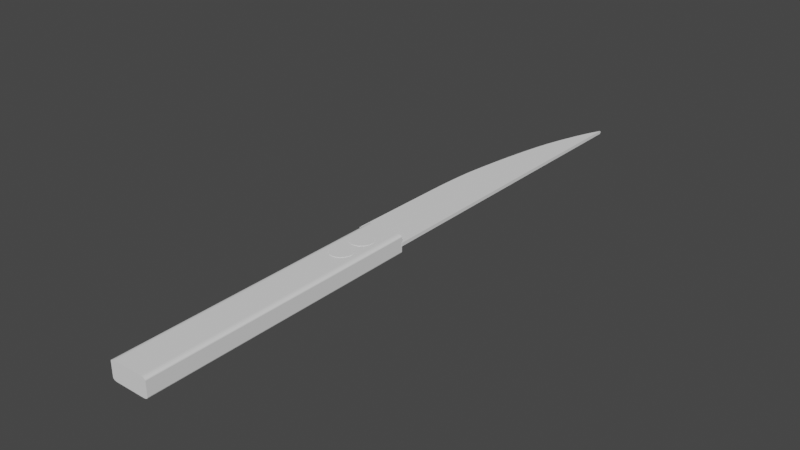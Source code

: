 # Source: Cuchillo.blend  (saved by Blender 3.1.7; exported with 4.5.12 LTS)
import bpy
from mathutils import Matrix  # noqa: F401  (used for matrix-valued properties, if any)

bpy.ops.wm.read_factory_settings(use_empty=True)
scene = bpy.context.scene
scene.name = 'Scene'

# ---- collections
col_collection = bpy.data.collections.new('Collection'); scene.collection.children.link(col_collection)

# ---- world
world_world = bpy.data.worlds.new('World'); scene.world = world_world
world_world.use_nodes = True; world_world.node_tree.nodes.clear()
_N = world_world.node_tree.nodes; _L = world_world.node_tree.links
n0 = _N.new('ShaderNodeOutputWorld'); n0.name = 'World Output'; n0.location = (300, 300)
n1 = _N.new('ShaderNodeBackground'); n1.name = 'Background'; n1.location = (10, 300)
n1.inputs[0].default_value = (0.05088, 0.05088, 0.05088, 1.0)
_L.new(n1.outputs[0], n0.inputs[0])
n0.is_active_output = True
world_world.color = (0.05088, 0.05088, 0.05088)
world_world.use_sun_shadow = False
world_world.sun_shadow_jitter_overblur = 0.0

# ---- meshes
me_cube_001 = bpy.data.meshes.new('Cube.001')
me_cube_001.from_pydata([(-1.471, -1.0, -1.0), (-1.471, -1.0, 1.0), (1.0, -1.0, -1.0), (1.0, -1.0, 1.0), (1.0, 1.0, -1.0), (1.0, 1.0, 1.0), (0.0, -1.0, -1.0), (0.0, -1.0, 1.0), (-1.586, -0.9916, 0.0), (1.0, 1.009, 0.0), (1.0, -1.0, 0.0), (0.0, -1.0, 0.0), (1.0, 0.0, -1.0), (1.0, 0.0, 1.0), (0.0, 0.0, 1.0), (0.0, 0.0, -1.0), (1.0, 0.0, 0.0), (-1.155, 0.02417, -1.0), (-0.2253, 0.6035, -1.0), (-1.002, 0.1491, -1.0), (-0.8136, 0.2822, -1.0), (-0.6079, 0.4104, -1.0), (-0.4051, 0.5211, -1.0), (-0.2253, 0.6035, 1.0), (-1.155, 0.02417, 1.0), (-0.4051, 0.5211, 1.0), (-0.6079, 0.4104, 1.0), (-0.8136, 0.2822, 1.0), (-1.002, 0.1491, 1.0), (-1.252, 0.0326, 0.0), (-0.3219, 0.6119, 0.0), (-1.099, 0.1576, 0.0), (-0.9102, 0.2906, 0.0), (-0.7045, 0.4188, 0.0), (-0.5018, 0.5295, 0.0), (-0.07468, 0.6641, -1.0), (0.7613, 0.9386, -1.0), (0.17, 0.4214, -1.0), (0.07258, 0.7203, -1.0), (0.2472, 0.7818, -1.0), (0.4322, 0.8425, -1.0), (0.6093, 0.8965, -1.0), (0.7613, 0.9386, 1.0), (-0.07468, 0.6641, 1.0), (0.17, 0.4214, 1.0), (0.6093, 0.8965, 1.0), (0.4322, 0.8425, 1.0), (0.2472, 0.7818, 1.0), (0.07258, 0.7203, 1.0), (-0.1713, 0.6725, 0.0), (0.6678, 0.934, 0.0), (-0.0239, 0.7281, 0.0), (0.1512, 0.7878, 0.0), (0.3368, 0.8456, 0.0), (0.5149, 0.896, 0.0), (-1.391, -0.3699, -1.0), (-1.209, -0.02439, -1.0), (-1.158, -0.1389, -1.0), (-1.375, -0.2993, -1.0), (-1.346, -0.2221, -1.0), (-1.306, -0.1456, -1.0), (-1.259, -0.07751, -1.0), (-1.209, -0.02439, 1.0), (-1.391, -0.3699, 1.0), (-1.158, -0.1389, 1.0), (-1.259, -0.07751, 1.0), (-1.306, -0.1456, 1.0), (-1.346, -0.2221, 1.0), (-1.375, -0.2993, 1.0), (-1.492, -0.3608, 0.0), (-1.306, -0.01596, 0.0), (-1.475, -0.2905, 0.0), (-1.444, -0.2134, 0.0), (-1.403, -0.1371, 0.0), (-1.355, -0.06905, 0.0)], [], [(30, 23, 43, 49), (16, 13, 3, 10), (11, 7, 1, 8), (15, 12, 2, 6), (44, 43, 23, 25, 26, 27, 28, 24, 62, 64, 14), (13, 14, 7, 3), (17, 19, 20, 21, 22, 18, 35, 37, 15, 57, 56), (10, 3, 7, 11), (14, 64, 63, 1, 7), (18, 30, 49, 35), (2, 10, 11, 6), (6, 11, 8, 0), (12, 16, 10, 2), (8, 1, 63, 69), (5, 42, 44, 14, 13), (56, 70, 29, 17), (4, 9, 16, 12), (50, 42, 5, 9), (36, 50, 9, 4), (9, 5, 13, 16), (70, 62, 24, 29), (30, 18, 22, 34), (34, 22, 21, 33), (33, 21, 20, 32), (32, 20, 19, 31), (31, 19, 17, 29), (23, 30, 34, 25), (25, 34, 33, 26), (26, 33, 32, 27), (27, 32, 31, 28), (28, 31, 29, 24), (55, 57, 15, 6, 0), (35, 38, 37), (38, 39, 37), (39, 40, 37), (40, 41, 37), (41, 36, 37), (42, 45, 44), (45, 46, 44), (46, 47, 44), (47, 48, 44), (48, 43, 44), (50, 36, 41, 54), (54, 41, 40, 53), (53, 40, 39, 52), (52, 39, 38, 51), (51, 38, 35, 49), (42, 50, 54, 45), (45, 54, 53, 46), (46, 53, 52, 47), (47, 52, 51, 48), (48, 51, 49, 43), (37, 36, 4, 12, 15), (55, 58, 57), (58, 59, 57), (59, 60, 57), (60, 61, 57), (61, 56, 57), (62, 65, 64), (65, 66, 64), (66, 67, 64), (67, 68, 64), (68, 63, 64), (70, 56, 61, 74), (74, 61, 60, 73), (73, 60, 59, 72), (72, 59, 58, 71), (71, 58, 55, 69), (62, 70, 74, 65), (65, 74, 73, 66), (66, 73, 72, 67), (67, 72, 71, 68), (68, 71, 69, 63), (0, 8, 69, 55)])
_uv = me_cube_001.uv_layers.new(name='UVMap')
_uv.uv.foreach_set('vector', [0.5, 0.31, 0.625, 0.31, 0.625, 0.3275, 0.5, 0.3275, 0.5, 0.625, 0.625, 0.625, 0.625, 0.75, 0.5, 0.75, 0.5, 0.875, 0.625, 0.875, 0.625, 1.0, 0.5, 1.0, 0.25, 0.625, 0.375, 0.625, 0.375, 0.75, 0.25, 0.75, 0.75, 0.5614, 0.7975, 0.5, 0.815, 0.5, 0.8351, 0.5021, 0.8557, 0.5091, 0.8687, 0.5277, 0.8734, 0.5556, 0.875, 0.583, 0.875, 0.5939, 0.8561, 0.625, 0.75, 0.625, 0.625, 0.625, 0.75, 0.625, 0.75, 0.75, 0.625, 0.75, 0.125, 0.583, 0.1266, 0.5556, 0.1313, 0.5277, 0.1443, 0.5091, 0.1649, 0.5021, 0.185, 0.5, 0.2025, 0.5, 0.25, 0.5614, 0.25, 0.625, 0.1439, 0.625, 0.125, 0.5939, 0.5, 0.75, 0.625, 0.75, 0.625, 0.875, 0.5, 0.875, 0.75, 0.625, 0.8561, 0.625, 0.875, 0.6558, 0.875, 0.75, 0.75, 0.75, 0.375, 0.31, 0.5, 0.31, 0.5, 0.3275, 0.375, 0.3275, 0.375, 0.75, 0.5, 0.75, 0.5, 0.875, 0.375, 0.875, 0.375, 0.875, 0.5, 0.875, 0.5, 1.0, 0.375, 1.0, 0.375, 0.625, 0.5, 0.625, 0.5, 0.75, 0.375, 0.75, 0.5, 0.0, 0.625, 0.0, 0.625, 0.09418, 0.5, 0.09427, 0.625, 0.5, 0.6698, 0.5, 0.75, 0.5614, 0.75, 0.625, 0.625, 0.625, 0.375, 0.1561, 0.5, 0.1561, 0.5, 0.167, 0.375, 0.167, 0.375, 0.5, 0.5, 0.5, 0.5, 0.625, 0.375, 0.625, 0.5, 0.4455, 0.625, 0.4552, 0.625, 0.5, 0.5, 0.5, 0.375, 0.4552, 0.5, 0.4455, 0.5, 0.5, 0.375, 0.5, 0.5, 0.5, 0.625, 0.5, 0.625, 0.625, 0.5, 0.625, 0.5, 0.1561, 0.625, 0.1561, 0.625, 0.167, 0.5, 0.167, 0.5, 0.31, 0.375, 0.31, 0.3749, 0.2887, 0.5, 0.2887, 0.5, 0.2887, 0.3749, 0.2887, 0.3748, 0.264, 0.5, 0.264, 0.5, 0.264, 0.3748, 0.264, 0.3747, 0.2307, 0.5, 0.2307, 0.5, 0.2307, 0.3747, 0.2307, 0.3749, 0.1964, 0.5, 0.1964, 0.5, 0.1964, 0.3749, 0.1964, 0.375, 0.167, 0.5, 0.167, 0.625, 0.31, 0.5, 0.31, 0.5, 0.2887, 0.6251, 0.2887, 0.6251, 0.2887, 0.5, 0.2887, 0.5, 0.264, 0.6252, 0.264, 0.6252, 0.264, 0.5, 0.264, 0.5, 0.2307, 0.6253, 0.2307, 0.6253, 0.2307, 0.5, 0.2307, 0.5, 0.1964, 0.6251, 0.1964, 0.6251, 0.1964, 0.5, 0.1964, 0.5, 0.167, 0.625, 0.167, 0.125, 0.6558, 0.1439, 0.625, 0.25, 0.625, 0.25, 0.75, 0.125, 0.75, 0.2025, 0.5, 0.2198, 0.5006, 0.25, 0.5614, 0.2198, 0.5006, 0.2394, 0.5, 0.25, 0.5614, 0.2394, 0.5, 0.25, 0.5, 0.25, 0.5614, 0.25, 0.5, 0.25, 0.5, 0.25, 0.5614, 0.25, 0.5, 0.25, 0.5, 0.25, 0.5614, 0.625, 0.4552, 0.625, 0.4265, 0.6235, 0.375, 0.625, 0.4265, 0.625, 0.3929, 0.6235, 0.375, 0.625, 0.3929, 0.624, 0.375, 0.6235, 0.375, 0.624, 0.375, 0.622, 0.375, 0.6235, 0.375, 0.622, 0.375, 0.6203, 0.375, 0.6235, 0.375, 0.5, 0.4455, 0.375, 0.4552, 0.375, 0.4265, 0.5, 0.4203, 0.5, 0.4203, 0.375, 0.4265, 0.375, 0.3929, 0.5, 0.3908, 0.5, 0.3908, 0.375, 0.3929, 0.3749, 0.3644, 0.5, 0.3644, 0.5, 0.3644, 0.3749, 0.3644, 0.375, 0.3445, 0.5, 0.3445, 0.5, 0.3445, 0.375, 0.3445, 0.375, 0.3275, 0.5, 0.3275, 0.625, 0.4552, 0.5, 0.4455, 0.5, 0.4203, 0.625, 0.4265, 0.625, 0.4265, 0.5, 0.4203, 0.5, 0.3908, 0.625, 0.3929, 0.625, 0.3929, 0.5, 0.3908, 0.5, 0.3644, 0.6251, 0.3644, 0.6251, 0.3644, 0.5, 0.3644, 0.5, 0.3445, 0.625, 0.3445, 0.625, 0.3445, 0.5, 0.3445, 0.5, 0.3275, 0.625, 0.3275, 0.25, 0.5614, 0.3302, 0.5, 0.375, 0.5, 0.375, 0.625, 0.25, 0.625, 0.125, 0.6558, 0.1256, 0.6453, 0.1439, 0.625, 0.1256, 0.6453, 0.125, 0.6332, 0.1439, 0.625, 0.125, 0.6332, 0.1305, 0.625, 0.1439, 0.625, 0.1305, 0.625, 0.1355, 0.625, 0.1439, 0.625, 0.1355, 0.625, 0.1405, 0.625, 0.1439, 0.625, 0.8616, 0.6082, 0.8658, 0.6147, 0.8561, 0.625, 0.8658, 0.6147, 0.8695, 0.625, 0.8561, 0.625, 0.8695, 0.625, 0.875, 0.6332, 0.8561, 0.625, 0.875, 0.6332, 0.875, 0.6452, 0.8561, 0.625, 0.875, 0.6452, 0.875, 0.6558, 0.8561, 0.625, 0.5, 0.1561, 0.375, 0.1561, 0.3749, 0.1453, 0.5, 0.1453, 0.5, 0.1453, 0.3749, 0.1453, 0.3748, 0.1333, 0.5, 0.1332, 0.5, 0.1332, 0.3748, 0.1333, 0.3747, 0.1168, 0.5, 0.1168, 0.5, 0.1168, 0.3747, 0.1168, 0.3749, 0.1049, 0.5, 0.1049, 0.5, 0.1049, 0.3749, 0.1049, 0.375, 0.09418, 0.5, 0.09427, 0.625, 0.1561, 0.5, 0.1561, 0.5, 0.1453, 0.6251, 0.1453, 0.6251, 0.1453, 0.5, 0.1453, 0.5, 0.1332, 0.6252, 0.1333, 0.6252, 0.1333, 0.5, 0.1332, 0.5, 0.1168, 0.6253, 0.1168, 0.6253, 0.1168, 0.5, 0.1168, 0.5, 0.1049, 0.6251, 0.1049, 0.6251, 0.1049, 0.5, 0.1049, 0.5, 0.09427, 0.625, 0.09418, 0.375, 0.0, 0.5, 0.0, 0.5, 0.09427, 0.375, 0.09418])
me_cube_001.use_remesh_fix_poles = True
me_cube_001.use_remesh_preserve_attributes = False
me_cube_001.update()
me_cube_002 = bpy.data.meshes.new('Cube.002')
me_cube_002.from_pydata([(-0.02378, 0.5209, -1.045), (-0.02378, 0.7092, -1.045), (-1.0, -1.0, -0.7554), (-0.02378, 0.7092, 1.045), (-0.7554, -1.0, -1.0), (-0.13, 0.7107, -1.045), (-0.02378, 0.5209, 1.045), (-0.13, 0.7107, 1.045), (-0.988, -1.0, -0.831), (-0.2321, 0.715, -1.045), (-0.2321, 0.715, 1.045), (-0.13, 0.5224, -1.045), (-0.9533, -1.0, -0.8992), (-0.3262, 0.722, -1.045), (-0.3262, 0.722, 1.045), (-0.13, 0.5224, 1.045), (-0.2321, 0.5267, -1.045), (-0.4087, 0.7314, -1.045), (-0.8992, -1.0, -0.9533), (-0.4087, 0.7314, 1.045), (-0.831, -1.0, -0.988), (-0.4763, 0.7428, -1.045), (-0.2321, 0.5267, 1.045), (-0.4763, 0.7428, 1.045), (-0.3262, 0.5337, -1.045), (-0.5266, 0.7559, -1.045), (-0.7554, -1.0, 1.0), (-0.5266, 0.7559, 1.045), (-0.3262, 0.5337, 1.045), (-0.5576, 0.7701, -1.045), (-1.0, -1.0, 0.7554), (-0.5576, 0.7701, 1.045), (-0.831, -1.0, 0.988), (-0.5681, 0.7849, -1.045), (-0.5681, 0.7849, 1.045), (-0.4087, 0.5431, -1.045), (-0.4087, 0.5431, 1.045), (-0.5576, 0.7996, -1.045), (-0.5576, 0.7996, 1.045), (-0.8992, -1.0, 0.9533), (-0.5266, 0.8138, -1.045), (-0.4763, 0.5545, -1.045), (-0.5266, 0.8138, 1.045), (-0.9533, -1.0, 0.8992), (-0.4763, 0.8269, -1.045), (-0.4763, 0.5545, 1.045), (-0.4763, 0.8269, 1.045), (-0.988, -1.0, 0.831), (-0.7554, 1.0, -1.0), (-0.4087, 0.8384, -1.045), (-0.4087, 0.8384, 1.045), (-0.5266, 0.5676, -1.045), (-1.0, 1.0, -0.7554), (-0.3262, 0.8478, -1.045), (-0.3262, 0.8478, 1.045), (-0.5266, 0.5676, 1.045), (-0.2321, 0.8548, -1.045), (-0.831, 1.0, -0.988), (-0.2321, 0.8548, 1.045), (-0.5576, 0.5818, -1.045), (-0.13, 0.8591, -1.045), (-0.8992, 1.0, -0.9533), (-0.13, 0.8591, 1.045), (-0.5576, 0.5818, 1.045), (-0.9533, 1.0, -0.8992), (-0.02378, 0.8605, -1.045), (-0.5681, 0.5965, -1.045), (-0.02378, 0.8605, 1.045), (0.08241, 0.8591, -1.045), (-0.988, 1.0, -0.831), (0.08241, 0.8591, 1.045), (-0.5681, 0.5965, 1.045), (-0.5576, 0.6113, -1.045), (0.1845, 0.8548, -1.045), (0.1845, 0.8548, 1.045), (-1.0, 1.0, 0.7554), (-0.5576, 0.6113, 1.045), (0.2786, 0.8478, -1.045), (-0.7554, 1.0, 1.0), (0.2786, 0.8478, 1.045), (0.3611, 0.8384, -1.045), (-0.5266, 0.6255, -1.045), (0.3611, 0.8384, 1.045), (-0.988, 1.0, 0.831), (0.4288, 0.8269, -1.045), (-0.5266, 0.6255, 1.045), (-0.9533, 1.0, 0.8992), (0.4288, 0.8269, 1.045), (0.4791, 0.8138, -1.045), (-0.4763, 0.6386, -1.045), (-0.8992, 1.0, 0.9533), (0.4791, 0.8138, 1.045), (0.5101, 0.7996, -1.045), (-0.4763, 0.6386, 1.045), (-0.831, 1.0, 0.988), (0.5101, 0.7996, 1.045), (0.7554, -1.0, -1.0), (0.5205, 0.7849, -1.045), (0.5205, 0.7849, 1.045), (-0.4087, 0.65, -1.045), (1.0, -1.0, -0.7554), (0.5101, 0.7701, -1.045), (-0.4087, 0.65, 1.045), (0.5101, 0.7701, 1.045), (0.831, -1.0, -0.988), (0.4791, 0.7559, -1.045), (-0.3262, 0.6594, -1.045), (0.4791, 0.7559, 1.045), (0.4288, 0.7428, -1.045), (0.8992, -1.0, -0.9533), (-0.3262, 0.6594, 1.045), (0.4288, 0.7428, 1.045), (0.9533, -1.0, -0.8992), (0.3611, 0.7314, -1.045), (-0.2321, 0.6664, -1.045), (0.3611, 0.7314, 1.045), (0.988, -1.0, -0.831), (0.2786, 0.722, -1.045), (0.2786, 0.722, 1.045), (-0.2321, 0.6664, 1.045), (0.1845, 0.715, -1.045), (-0.13, 0.6707, -1.045), (1.0, -1.0, 0.7554), (0.1845, 0.715, 1.045), (0.08241, 0.7107, -1.045), (-0.13, 0.6707, 1.045), (0.7554, -1.0, 1.0), (0.08241, 0.7107, 1.045), (-0.02378, 0.6722, -1.045), (0.988, -1.0, 0.831), (-0.02378, 0.6722, 1.045), (0.9533, -1.0, 0.8992), (0.08241, 0.6707, -1.045), (0.8992, -1.0, 0.9533), (0.831, -1.0, 0.988), (0.08241, 0.6707, 1.045), (1.0, 1.0, -0.7554), (0.1845, 0.6664, -1.045), (0.7554, 1.0, -1.0), (0.1845, 0.6664, 1.045), (0.2786, 0.6594, -1.045), (0.988, 1.0, -0.831), (0.2786, 0.6594, 1.045), (0.9533, 1.0, -0.8992), (0.3611, 0.65, -1.045), (0.8992, 1.0, -0.9533), (0.3611, 0.65, 1.045), (0.831, 1.0, -0.988), (0.7554, 1.0, 1.0), (0.4288, 0.6386, -1.045), (1.0, 1.0, 0.7554), (0.4288, 0.6386, 1.045), (0.4791, 0.6255, -1.045), (0.831, 1.0, 0.988), (0.4791, 0.6255, 1.045), (0.8992, 1.0, 0.9533), (0.5101, 0.6113, -1.045), (0.9533, 1.0, 0.8992), (0.988, 1.0, 0.831), (0.5101, 0.6113, 1.045), (0.5205, 0.5965, -1.045), (0.5205, 0.5965, 1.045), (0.5101, 0.5818, -1.045), (0.5101, 0.5818, 1.045), (0.4791, 0.5676, -1.045), (0.4791, 0.5676, 1.045), (0.4288, 0.5545, -1.045), (0.4288, 0.5545, 1.045), (0.3611, 0.5431, -1.045), (0.3611, 0.5431, 1.045), (0.2786, 0.5337, -1.045), (0.2786, 0.5337, 1.045), (0.1845, 0.5267, -1.045), (0.1845, 0.5267, 1.045), (0.08241, 0.5224, -1.045), (0.08241, 0.5224, 1.045), (-0.5681, 0.5965, 1.0), (-0.5576, 0.5818, 1.0), (-0.5576, 0.6113, 1.0), (-0.5266, 0.5676, 1.0), (-0.5266, 0.6255, 1.0), (-0.4763, 0.6386, 1.0), (-0.4087, 0.65, 1.0), (-0.4087, 0.5431, 1.0), (-0.2321, 0.5267, 1.0), (-0.2321, 0.6664, 1.0), (-0.3262, 0.6594, 1.0), (-0.3262, 0.5337, 1.0), (-0.4763, 0.5545, 1.0), (-0.13, 0.5224, 1.0), (-0.13, 0.6707, 1.0), (-0.02378, 0.5209, 1.0), (-0.02378, 0.6722, 1.0), (0.08241, 0.5224, 1.0), (0.1845, 0.5267, 1.0), (0.08241, 0.6707, 1.0), (0.1845, 0.6664, 1.0), (0.2786, 0.6594, 1.0), (0.2786, 0.5337, 1.0), (0.3611, 0.65, 1.0), (0.4288, 0.6386, 1.0), (0.3611, 0.5431, 1.0), (0.4791, 0.5676, 1.0), (0.4288, 0.5545, 1.0), (0.5101, 0.5818, 1.0), (0.5205, 0.5965, 1.0), (0.5101, 0.6113, 1.0), (0.4791, 0.6255, 1.0), (-0.4763, 0.6386, -1.0), (-0.3262, 0.5337, -1.0), (-0.3262, 0.6594, -1.0), (-0.4087, 0.5431, -1.0), (-0.4087, 0.65, -1.0), (-0.13, 0.6707, -1.0), (-0.13, 0.5224, -1.0), (-0.2321, 0.5267, -1.0), (-0.02378, 0.5209, -1.0), (-0.02378, 0.6722, -1.0), (0.08241, 0.5224, -1.0), (0.08241, 0.6707, -1.0), (-0.2321, 0.6664, -1.0), (0.1845, 0.5267, -1.0), (0.1845, 0.6664, -1.0), (0.3611, 0.5431, -1.0), (0.3611, 0.65, -1.0), (0.2786, 0.5337, -1.0), (0.2786, 0.6594, -1.0), (0.4791, 0.5676, -1.0), (0.4791, 0.6255, -1.0), (0.4288, 0.5545, -1.0), (0.5101, 0.5818, -1.0), (0.5101, 0.6113, -1.0), (0.5205, 0.5965, -1.0), (0.4288, 0.6386, -1.0), (-0.5681, 0.5965, -1.0), (-0.5576, 0.5818, -1.0), (-0.5576, 0.6113, -1.0), (-0.5266, 0.5676, -1.0), (-0.5266, 0.6255, -1.0), (-0.4763, 0.5545, -1.0), (-0.2321, 0.8548, 1.0), (-0.13, 0.8591, 1.0), (-0.02378, 0.8605, 1.0), (0.08241, 0.8591, 1.0), (0.1845, 0.8548, 1.0), (0.2786, 0.722, 1.0), (0.2786, 0.8478, 1.0), (0.1845, 0.715, 1.0), (0.3611, 0.7314, 1.0), (0.3611, 0.8384, 1.0), (0.4791, 0.7559, 1.0), (0.4288, 0.8269, 1.0), (0.4288, 0.7428, 1.0), (0.5101, 0.7701, 1.0), (0.4791, 0.8138, 1.0), (0.5205, 0.7849, 1.0), (0.5101, 0.7996, 1.0), (-0.5681, 0.7849, 1.0), (-0.5576, 0.7701, 1.0), (-0.5576, 0.7996, 1.0), (-0.5266, 0.7559, 1.0), (-0.5266, 0.8138, 1.0), (-0.4763, 0.7428, 1.0), (-0.4087, 0.7314, 1.0), (-0.3262, 0.722, 1.0), (-0.4763, 0.8269, 1.0), (-0.2321, 0.715, 1.0), (-0.3262, 0.8478, 1.0), (0.08241, 0.7107, 1.0), (-0.4087, 0.8384, 1.0), (-0.13, 0.7107, 1.0), (-0.02378, 0.7092, 1.0), (-0.5681, 0.7849, -1.0), (-0.5576, 0.7701, -1.0), (-0.5576, 0.7996, -1.0), (-0.4763, 0.8269, -1.0), (-0.4763, 0.7428, -1.0), (-0.4087, 0.8384, -1.0), (-0.4087, 0.7314, -1.0), (-0.5266, 0.7559, -1.0), (-0.5266, 0.8138, -1.0), (-0.3262, 0.722, -1.0), (-0.3262, 0.8478, -1.0), (-0.2321, 0.715, -1.0), (-0.2321, 0.8548, -1.0), (0.1845, 0.8548, -1.0), (0.08241, 0.8591, -1.0), (-0.02378, 0.8605, -1.0), (-0.13, 0.8591, -1.0), (0.5205, 0.7849, -1.0), (0.5101, 0.7701, -1.0), (0.4288, 0.7428, -1.0), (0.5101, 0.7996, -1.0), (0.4791, 0.7559, -1.0), (0.3611, 0.7314, -1.0), (0.4791, 0.8138, -1.0), (0.1845, 0.715, -1.0), (0.4288, 0.8269, -1.0), (0.2786, 0.722, -1.0), (-0.13, 0.7107, -1.0), (0.2786, 0.8478, -1.0), (0.08241, 0.7107, -1.0), (-0.02378, 0.7092, -1.0), (0.3611, 0.8384, -1.0)], [], [(47, 30, 2, 8, 12, 18, 20, 4, 96, 104, 109, 112, 116, 100, 122, 129, 131, 133, 134, 126, 26, 32, 39, 43), (136, 150, 122, 100), (78, 26, 126, 148, 206, 205, 204, 202, 203, 201, 198, 194, 193, 191, 189, 184, 187, 183, 188, 179, 177, 176, 178), (270, 190, 192, 271), (271, 192, 195, 196, 197, 199, 200, 207, 206, 148, 78, 178, 180, 181, 182, 186, 185, 190, 270, 266, 264, 263, 262, 260, 258, 257, 259, 261, 265, 269, 267, 240, 241, 242, 243, 244, 246, 249, 251, 254, 256, 255, 253, 250, 252, 248, 245, 247, 268), (2, 30, 75, 52), (158, 150, 136, 141, 143, 145, 147, 138, 48, 57, 61, 64, 69, 52, 75, 83, 86, 90, 94, 78, 148, 153, 155, 157), (48, 4, 20, 57), (57, 20, 18, 61), (61, 18, 12, 64), (64, 12, 8, 69), (69, 8, 2, 52), (26, 78, 94, 32), (32, 94, 90, 39), (39, 90, 86, 43), (43, 86, 83, 47), (47, 83, 75, 30), (96, 138, 147, 104), (104, 147, 145, 109), (109, 145, 143, 112), (112, 143, 141, 116), (116, 141, 136, 100), (148, 126, 134, 153), (153, 134, 133, 155), (155, 133, 131, 157), (157, 131, 129, 158), (158, 129, 122, 150), (231, 138, 96, 4, 48, 236, 234, 235, 237, 239, 211, 209, 215, 214, 216, 218, 221, 225, 223, 229, 227, 230, 232), (301, 219, 217, 302), (302, 217, 213, 220, 210, 212, 208, 238, 236, 48, 138, 231, 228, 233, 224, 226, 222, 219, 301, 296, 298, 294, 291, 293, 290, 289, 292, 295, 297, 303, 300, 285, 286, 287, 288, 284, 282, 277, 275, 280, 274, 272, 273, 279, 276, 278, 281, 283, 299), (191, 6, 15, 189), (214, 11, 0, 216), (189, 15, 22, 184), (215, 16, 11, 214), (184, 22, 28, 187), (209, 24, 16, 215), (187, 28, 36, 183), (211, 35, 24, 209), (183, 36, 45, 188), (239, 41, 35, 211), (188, 45, 55, 179), (237, 51, 41, 239), (179, 55, 63, 177), (235, 59, 51, 237), (177, 63, 71, 176), (66, 59, 235, 234), (176, 71, 76, 178), (72, 66, 234, 236), (178, 76, 85, 180), (81, 72, 236, 238), (180, 85, 93, 181), (89, 81, 238, 208), (181, 93, 102, 182), (99, 89, 208, 212), (182, 102, 110, 186), (106, 99, 212, 210), (186, 110, 119, 185), (114, 106, 210, 220), (185, 119, 125, 190), (121, 114, 220, 213), (190, 125, 130, 192), (128, 121, 213, 217), (192, 130, 135, 195), (132, 128, 217, 219), (195, 135, 139, 196), (137, 132, 219, 222), (196, 139, 142, 197), (140, 137, 222, 226), (197, 142, 146, 199), (144, 140, 226, 224), (199, 146, 151, 200), (149, 144, 224, 233), (151, 154, 207, 200), (152, 149, 233, 228), (207, 154, 159, 206), (156, 152, 228, 231), (206, 159, 161, 205), (232, 160, 156, 231), (205, 161, 163, 204), (230, 162, 160, 232), (204, 163, 165, 202), (227, 164, 162, 230), (202, 165, 167, 203), (229, 166, 164, 227), (203, 167, 169, 201), (223, 168, 166, 229), (201, 169, 171, 198), (225, 170, 168, 223), (198, 171, 173, 194), (221, 172, 170, 225), (163, 161, 159, 154, 151, 146, 142, 139, 135, 130, 125, 119, 110, 102, 93, 85, 76, 71, 63, 55, 45, 36, 28, 22, 15, 6, 175, 173, 171, 169, 167, 165), (194, 173, 175, 193), (218, 174, 172, 221), (193, 175, 6, 191), (216, 0, 174, 218), (172, 174, 0, 11, 16, 24, 35, 41, 51, 59, 66, 72, 81, 89, 99, 106, 114, 121, 128, 132, 137, 140, 144, 149, 152, 156, 160, 162, 164, 166, 168, 170), (271, 3, 7, 270), (299, 5, 1, 302), (270, 7, 10, 266), (283, 9, 5, 299), (266, 10, 14, 264), (281, 13, 9, 283), (264, 14, 19, 263), (278, 17, 13, 281), (263, 19, 23, 262), (276, 21, 17, 278), (262, 23, 27, 260), (279, 25, 21, 276), (260, 27, 31, 258), (273, 29, 25, 279), (258, 31, 34, 257), (33, 29, 273, 272), (257, 34, 38, 259), (37, 33, 272, 274), (38, 42, 261, 259), (40, 37, 274, 280), (42, 46, 265, 261), (44, 40, 280, 275), (46, 50, 269, 265), (49, 44, 275, 277), (50, 54, 267, 269), (53, 49, 277, 282), (54, 58, 240, 267), (56, 53, 282, 284), (240, 58, 62, 241), (60, 56, 284, 288), (241, 62, 67, 242), (65, 60, 288, 287), (242, 67, 70, 243), (68, 65, 287, 286), (243, 70, 74, 244), (73, 68, 286, 285), (244, 74, 79, 246), (300, 77, 73, 285), (246, 79, 82, 249), (80, 77, 300, 303), (249, 82, 87, 251), (84, 80, 303, 297), (251, 87, 91, 254), (88, 84, 297, 295), (254, 91, 95, 256), (92, 88, 295, 292), (256, 95, 98, 255), (289, 97, 92, 292), (255, 98, 103, 253), (290, 101, 97, 289), (253, 103, 107, 250), (293, 105, 101, 290), (250, 107, 111, 252), (291, 108, 105, 293), (252, 111, 115, 248), (294, 113, 108, 291), (248, 115, 118, 245), (298, 117, 113, 294), (245, 118, 123, 247), (296, 120, 117, 298), (34, 31, 27, 23, 19, 14, 10, 7, 3, 127, 123, 118, 115, 111, 107, 103, 98, 95, 91, 87, 82, 79, 74, 70, 67, 62, 58, 54, 50, 46, 42, 38), (247, 123, 127, 268), (301, 124, 120, 296), (268, 127, 3, 271), (302, 1, 124, 301), (124, 1, 5, 9, 13, 17, 21, 25, 29, 33, 37, 40, 44, 49, 53, 56, 60, 65, 68, 73, 77, 80, 84, 88, 92, 97, 101, 105, 108, 113, 117, 120)])
_uv = me_cube_002.uv_layers.new(name='UVMap')
_uv.uv.foreach_set('vector', [0.6039, 0.9985, 0.5944, 1.0, 0.4056, 1.0, 0.3961, 0.9985, 0.3876, 0.9942, 0.3808, 0.9874, 0.3765, 0.9789, 0.375, 0.9694, 0.375, 0.7806, 0.3765, 0.7711, 0.3808, 0.7626, 0.3876, 0.7558, 0.3961, 0.7515, 0.4056, 0.75, 0.5944, 0.75, 0.6039, 0.7515, 0.6124, 0.7558, 0.6192, 0.7626, 0.6235, 0.7711, 0.625, 0.7806, 0.625, 0.9694, 0.6235, 0.9789, 0.6192, 0.9874, 0.6124, 0.9942, 0.4056, 0.5, 0.5944, 0.5, 0.5944, 0.75, 0.4056, 0.75, 0.8444, 0.5, 0.8444, 0.75, 0.6556, 0.75, 0.6556, 0.5, 0.6862, 0.5486, 0.6849, 0.5504, 0.6862, 0.5523, 0.6901, 0.5541, 0.6964, 0.5557, 0.7049, 0.5571, 0.7152, 0.5583, 0.7269, 0.5592, 0.7397, 0.5597, 0.753, 0.5599, 0.7662, 0.5597, 0.779, 0.5592, 0.7908, 0.5583, 0.8011, 0.5571, 0.8095, 0.5557, 0.8158, 0.5541, 0.8197, 0.5523, 0.821, 0.5504, 0.8197, 0.5486, 0.7662, 0.5362, 0.7662, 0.5412, 0.753, 0.541, 0.753, 0.5363, 0.753, 0.5363, 0.753, 0.541, 0.7397, 0.5412, 0.7269, 0.5417, 0.7152, 0.5426, 0.7049, 0.5437, 0.6964, 0.5452, 0.6901, 0.5468, 0.6862, 0.5486, 0.6556, 0.5, 0.8444, 0.5, 0.8197, 0.5486, 0.8158, 0.5468, 0.8095, 0.5452, 0.8011, 0.5437, 0.7908, 0.5426, 0.779, 0.5417, 0.7662, 0.5412, 0.7662, 0.5362, 0.779, 0.5356, 0.7908, 0.5348, 0.8011, 0.5336, 0.8095, 0.5321, 0.8158, 0.5305, 0.8197, 0.5287, 0.821, 0.5269, 0.8197, 0.525, 0.8158, 0.5233, 0.8095, 0.5216, 0.8011, 0.5202, 0.7908, 0.519, 0.779, 0.5182, 0.7662, 0.5176, 0.753, 0.5174, 0.7397, 0.5176, 0.7269, 0.5182, 0.7152, 0.519, 0.7049, 0.5202, 0.6964, 0.5216, 0.6901, 0.5233, 0.6862, 0.525, 0.6849, 0.5269, 0.6862, 0.5287, 0.6901, 0.5305, 0.6964, 0.5321, 0.7049, 0.5336, 0.7152, 0.5348, 0.7269, 0.5356, 0.7397, 0.5362, 0.4056, 0.0, 0.5944, 0.0, 0.5944, 0.25, 0.4056, 0.25, 0.6039, 0.4985, 0.5944, 0.5, 0.4056, 0.5, 0.3961, 0.4985, 0.3876, 0.4942, 0.3808, 0.4874, 0.3765, 0.4789, 0.375, 0.4694, 0.375, 0.2806, 0.3765, 0.2711, 0.3808, 0.2626, 0.3876, 0.2558, 0.3961, 0.2515, 0.4056, 0.25, 0.5944, 0.25, 0.6039, 0.2515, 0.6124, 0.2558, 0.6192, 0.2626, 0.6235, 0.2711, 0.625, 0.2806, 0.625, 0.4694, 0.6235, 0.4789, 0.6192, 0.4874, 0.6124, 0.4942, 0.1556, 0.5, 0.1556, 0.75, 0.1461, 0.75, 0.1461, 0.5, 0.1461, 0.5, 0.1461, 0.75, 0.1376, 0.75, 0.1376, 0.5, 0.1376, 0.5, 0.1376, 0.75, 0.125, 0.75, 0.125, 0.5, 0.3876, 0.25, 0.3876, 0.0, 0.3961, 0.0, 0.3961, 0.25, 0.3961, 0.25, 0.3961, 0.0, 0.4056, 0.0, 0.4056, 0.25, 0.8444, 0.75, 0.8444, 0.5, 0.8539, 0.5, 0.8539, 0.75, 0.8539, 0.75, 0.8539, 0.5, 0.8624, 0.5, 0.8624, 0.75, 0.625, 0.0, 0.625, 0.25, 0.6124, 0.25, 0.6124, 0.0, 0.6124, 0.0, 0.6124, 0.25, 0.6039, 0.25, 0.6039, 0.0, 0.6039, 0.0, 0.6039, 0.25, 0.5944, 0.25, 0.5944, 0.0, 0.3444, 0.75, 0.3444, 0.5, 0.3539, 0.5, 0.3539, 0.75, 0.3539, 0.75, 0.3539, 0.5, 0.3624, 0.5, 0.3624, 0.75, 0.3624, 0.75, 0.3624, 0.5, 0.3876, 0.5, 0.3876, 0.75, 0.3876, 0.75, 0.3876, 0.5, 0.3961, 0.5, 0.3961, 0.75, 0.3961, 0.75, 0.3961, 0.5, 0.4056, 0.5, 0.4056, 0.75, 0.6556, 0.5, 0.6556, 0.75, 0.6461, 0.75, 0.6461, 0.5, 0.6461, 0.5, 0.6461, 0.75, 0.6376, 0.75, 0.6376, 0.5, 0.6376, 0.5, 0.6376, 0.75, 0.6124, 0.75, 0.6124, 0.5, 0.6124, 0.5, 0.6124, 0.75, 0.6039, 0.75, 0.6039, 0.5, 0.6039, 0.5, 0.6039, 0.75, 0.5944, 0.75, 0.5944, 0.5, 0.3138, 0.5486, 0.3444, 0.5, 0.3444, 0.75, 0.1556, 0.75, 0.1556, 0.5, 0.1803, 0.5486, 0.179, 0.5504, 0.1803, 0.5523, 0.1842, 0.5541, 0.1905, 0.5557, 0.1989, 0.5571, 0.2092, 0.5583, 0.221, 0.5592, 0.2338, 0.5597, 0.247, 0.5599, 0.2603, 0.5597, 0.2731, 0.5592, 0.2848, 0.5583, 0.2951, 0.5571, 0.3036, 0.5557, 0.3099, 0.5541, 0.3138, 0.5523, 0.3151, 0.5504, 0.2603, 0.5362, 0.2603, 0.5412, 0.247, 0.541, 0.247, 0.5363, 0.247, 0.5363, 0.247, 0.541, 0.2338, 0.5412, 0.221, 0.5417, 0.2092, 0.5426, 0.1989, 0.5437, 0.1905, 0.5452, 0.1842, 0.5468, 0.1803, 0.5486, 0.1556, 0.5, 0.3444, 0.5, 0.3138, 0.5486, 0.3099, 0.5468, 0.3036, 0.5452, 0.2951, 0.5437, 0.2848, 0.5426, 0.2731, 0.5417, 0.2603, 0.5412, 0.2603, 0.5362, 0.2731, 0.5356, 0.2848, 0.5348, 0.2951, 0.5336, 0.3036, 0.5321, 0.3099, 0.5305, 0.3138, 0.5287, 0.3151, 0.5269, 0.3138, 0.525, 0.3099, 0.5233, 0.3036, 0.5216, 0.2951, 0.5202, 0.2848, 0.519, 0.2731, 0.5182, 0.2603, 0.5176, 0.247, 0.5174, 0.2338, 0.5176, 0.221, 0.5182, 0.2092, 0.519, 0.1989, 0.5202, 0.1905, 0.5216, 0.1842, 0.5233, 0.1803, 0.525, 0.179, 0.5269, 0.1803, 0.5287, 0.1842, 0.5305, 0.1905, 0.5321, 0.1989, 0.5336, 0.2092, 0.5348, 0.221, 0.5356, 0.2338, 0.5362, 1.0, 0.9893, 1.0, 1.0, 0.9688, 1.0, 0.9688, 0.9893, 0.9688, 0.5107, 0.9688, 0.5, 1.0, 0.5, 1.0, 0.5107, 0.9688, 0.9893, 0.9688, 1.0, 0.9375, 1.0, 0.9375, 0.9893, 0.9375, 0.5107, 0.9375, 0.5, 0.9688, 0.5, 0.9688, 0.5107, 0.9375, 0.9893, 0.9375, 1.0, 0.9062, 1.0, 0.9063, 0.9893, 0.9062, 0.5107, 0.9062, 0.5, 0.9375, 0.5, 0.9375, 0.5107, 0.9062, 0.9893, 0.9062, 1.0, 0.875, 1.0, 0.875, 0.9893, 0.875, 0.5107, 0.875, 0.5, 0.9062, 0.5, 0.9062, 0.5107, 0.875, 0.9893, 0.875, 1.0, 0.8438, 1.0, 0.8438, 0.9893, 0.8438, 0.5107, 0.8438, 0.5, 0.875, 0.5, 0.875, 0.5107, 0.8438, 0.9893, 0.8438, 1.0, 0.8125, 1.0, 0.8125, 0.9893, 0.8125, 0.5107, 0.8125, 0.5, 0.8438, 0.5, 0.8438, 0.5107, 0.8125, 0.9893, 0.8125, 1.0, 0.7812, 1.0, 0.7813, 0.9893, 0.7812, 0.5107, 0.7812, 0.5, 0.8125, 0.5, 0.8125, 0.5107, 0.7812, 0.9893, 0.7812, 1.0, 0.75, 1.0, 0.75, 0.9893, 0.75, 0.5, 0.7812, 0.5, 0.7813, 0.5107, 0.75, 0.5107, 0.75, 0.9893, 0.75, 1.0, 0.7188, 1.0, 0.7188, 0.9893, 0.7188, 0.5, 0.75, 0.5, 0.75, 0.5107, 0.7188, 0.5107, 0.7188, 0.9893, 0.7188, 1.0, 0.6875, 1.0, 0.6875, 0.9893, 0.6875, 0.5, 0.7188, 0.5, 0.7188, 0.5107, 0.6875, 0.5107, 0.6875, 0.9893, 0.6875, 1.0, 0.6562, 1.0, 0.6563, 0.9893, 0.6562, 0.5, 0.6875, 0.5, 0.6875, 0.5107, 0.6562, 0.5107, 0.6562, 0.9893, 0.6562, 1.0, 0.625, 1.0, 0.625, 0.9893, 0.625, 0.5, 0.6562, 0.5, 0.6562, 0.5107, 0.625, 0.5107, 0.625, 0.9893, 0.625, 1.0, 0.5938, 1.0, 0.5938, 0.9893, 0.5938, 0.5, 0.625, 0.5, 0.625, 0.5107, 0.5938, 0.5107, 0.5938, 0.9893, 0.5938, 1.0, 0.5625, 1.0, 0.5625, 0.9893, 0.5625, 0.5, 0.5938, 0.5, 0.5938, 0.5107, 0.5625, 0.5107, 0.5625, 0.9893, 0.5625, 1.0, 0.5312, 1.0, 0.5312, 0.9893, 0.5312, 0.5, 0.5625, 0.5, 0.5625, 0.5107, 0.5312, 0.5107, 0.5312, 0.9893, 0.5312, 1.0, 0.5, 1.0, 0.5, 0.9893, 0.5, 0.5, 0.5312, 0.5, 0.5312, 0.5107, 0.5, 0.5107, 0.5, 0.9893, 0.5, 1.0, 0.4688, 1.0, 0.4688, 0.9893, 0.4688, 0.5, 0.5, 0.5, 0.5, 0.5107, 0.4688, 0.5107, 0.4688, 0.9893, 0.4688, 1.0, 0.4375, 1.0, 0.4375, 0.9893, 0.4375, 0.5, 0.4688, 0.5, 0.4688, 0.5107, 0.4375, 0.5107, 0.4375, 0.9893, 0.4375, 1.0, 0.4062, 1.0, 0.4063, 0.9893, 0.4062, 0.5, 0.4375, 0.5, 0.4375, 0.5107, 0.4062, 0.5107, 0.4062, 0.9893, 0.4062, 1.0, 0.375, 1.0, 0.375, 0.9893, 0.375, 0.5, 0.4062, 0.5, 0.4063, 0.5107, 0.375, 0.5107, 0.375, 0.9893, 0.375, 1.0, 0.3438, 1.0, 0.3438, 0.9893, 0.3438, 0.5, 0.375, 0.5, 0.375, 0.5107, 0.3438, 0.5107, 0.3438, 1.0, 0.3125, 1.0, 0.3125, 0.9893, 0.3438, 0.9893, 0.3125, 0.5, 0.3438, 0.5, 0.3438, 0.5107, 0.3125, 0.5107, 0.3125, 0.9893, 0.3125, 1.0, 0.2812, 1.0, 0.2812, 0.9893, 0.2812, 0.5, 0.3125, 0.5, 0.3125, 0.5107, 0.2812, 0.5107, 0.2812, 0.9893, 0.2812, 1.0, 0.25, 1.0, 0.25, 0.9893, 0.25, 0.5107, 0.25, 0.5, 0.2812, 0.5, 0.2813, 0.5107, 0.25, 0.9893, 0.25, 1.0, 0.2188, 1.0, 0.2188, 0.9893, 0.2188, 0.5107, 0.2188, 0.5, 0.25, 0.5, 0.25, 0.5107, 0.2188, 0.9893, 0.2188, 1.0, 0.1875, 1.0, 0.1875, 0.9893, 0.1875, 0.5107, 0.1875, 0.5, 0.2188, 0.5, 0.2188, 0.5107, 0.1875, 0.9893, 0.1875, 1.0, 0.1562, 1.0, 0.1562, 0.9893, 0.1562, 0.5107, 0.1562, 0.5, 0.1875, 0.5, 0.1875, 0.5107, 0.1562, 0.9893, 0.1562, 1.0, 0.125, 1.0, 0.125, 0.9893, 0.125, 0.5107, 0.125, 0.5, 0.1562, 0.5, 0.1562, 0.5107, 0.125, 0.9893, 0.125, 1.0, 0.09375, 1.0, 0.09375, 0.9893, 0.09375, 0.5107, 0.09375, 0.5, 0.125, 0.5, 0.125, 0.5107, 0.09375, 0.9893, 0.09375, 1.0, 0.0625, 1.0, 0.0625, 0.9893, 0.0625, 0.5107, 0.0625, 0.5, 0.09375, 0.5, 0.09375, 0.5107, 0.01461, 0.2968, 0.01, 0.25, 0.01461, 0.2032, 0.02827, 0.1582, 0.05045, 0.1167, 0.08029, 0.08029, 0.1167, 0.05045, 0.1582, 0.02827, 0.2032, 0.01461, 0.25, 0.01, 0.2968, 0.01461, 0.3418, 0.02827, 0.3833, 0.05045, 0.4197, 0.08029, 0.4496, 0.1167, 0.4717, 0.1582, 0.4854, 0.2032, 0.49, 0.25, 0.4854, 0.2968, 0.4717, 0.3418, 0.4496, 0.3833, 0.4197, 0.4197, 0.3833, 0.4496, 0.3418, 0.4717, 0.2968, 0.4854, 0.25, 0.49, 0.2032, 0.4854, 0.1582, 0.4717, 0.1167, 0.4496, 0.08029, 0.4197, 0.05045, 0.3833, 0.02827, 0.3418, 0.0625, 0.9893, 0.0625, 1.0, 0.03125, 1.0, 0.03125, 0.9893, 0.03125, 0.5107, 0.03125, 0.5, 0.0625, 0.5, 0.0625, 0.5107, 0.03125, 0.9893, 0.03125, 1.0, 0.0, 1.0, 0.0, 0.9893, 0.0, 0.5107, 0.0, 0.5, 0.03125, 0.5, 0.03125, 0.5107, 0.9717, 0.3418, 0.7032, 0.4854, 0.75, 0.49, 0.7968, 0.4854, 0.8418, 0.4717, 0.8833, 0.4496, 0.9197, 0.4197, 0.9496, 0.3833, 0.9717, 0.3418, 0.9854, 0.2968, 0.99, 0.25, 0.9854, 0.2032, 0.9717, 0.1582, 0.9496, 0.1167, 0.9197, 0.08029, 0.8833, 0.05045, 0.8418, 0.02827, 0.7968, 0.01461, 0.75, 0.01, 0.7032, 0.01461, 0.6582, 0.02827, 0.6167, 0.05045, 0.5803, 0.08029, 0.5504, 0.1167, 0.5283, 0.1582, 0.5146, 0.2032, 0.75, 0.49, 0.7968, 0.4854, 0.8418, 0.4717, 0.8833, 0.4496, 0.9197, 0.4197, 0.9496, 0.3833, 1.0, 0.9893, 1.0, 1.0, 0.9688, 1.0, 0.9688, 0.9893, 0.9688, 0.5107, 0.9688, 0.5, 1.0, 0.5, 1.0, 0.5107, 0.9688, 0.9893, 0.9688, 1.0, 0.9375, 1.0, 0.9375, 0.9893, 0.9375, 0.5107, 0.9375, 0.5, 0.9688, 0.5, 0.9688, 0.5107, 0.9375, 0.9893, 0.9375, 1.0, 0.9062, 1.0, 0.9062, 0.9893, 0.9062, 0.5107, 0.9062, 0.5, 0.9375, 0.5, 0.9375, 0.5107, 0.9062, 0.9893, 0.9062, 1.0, 0.875, 1.0, 0.875, 0.9893, 0.875, 0.5107, 0.875, 0.5, 0.9062, 0.5, 0.9062, 0.5107, 0.875, 0.9893, 0.875, 1.0, 0.8438, 1.0, 0.8438, 0.9893, 0.8438, 0.5107, 0.8438, 0.5, 0.875, 0.5, 0.875, 0.5107, 0.8438, 0.9893, 0.8438, 1.0, 0.8125, 1.0, 0.8125, 0.9893, 0.8125, 0.5107, 0.8125, 0.5, 0.8438, 0.5, 0.8438, 0.5107, 0.8125, 0.9893, 0.8125, 1.0, 0.7812, 1.0, 0.7812, 0.9893, 0.7812, 0.5107, 0.7812, 0.5, 0.8125, 0.5, 0.8125, 0.5107, 0.7812, 0.9893, 0.7812, 1.0, 0.75, 1.0, 0.75, 0.9893, 0.75, 0.5, 0.7812, 0.5, 0.7812, 0.5107, 0.75, 0.5107, 0.75, 0.9893, 0.75, 1.0, 0.7188, 1.0, 0.7188, 0.9893, 0.7188, 0.5, 0.75, 0.5, 0.75, 0.5107, 0.7188, 0.5107, 0.7188, 1.0, 0.6875, 1.0, 0.6875, 0.9893, 0.7188, 0.9893, 0.6875, 0.5, 0.7188, 0.5, 0.7188, 0.5107, 0.6875, 0.5107, 0.6875, 1.0, 0.6562, 1.0, 0.6562, 0.9893, 0.6875, 0.9893, 0.6562, 0.5, 0.6875, 0.5, 0.6875, 0.5107, 0.6562, 0.5107, 0.6562, 1.0, 0.625, 1.0, 0.625, 0.9893, 0.6562, 0.9893, 0.625, 0.5, 0.6562, 0.5, 0.6562, 0.5107, 0.625, 0.5107, 0.625, 1.0, 0.5938, 1.0, 0.5938, 0.9893, 0.625, 0.9893, 0.5938, 0.5, 0.625, 0.5, 0.625, 0.5107, 0.5938, 0.5107, 0.5938, 1.0, 0.5625, 1.0, 0.5625, 0.9893, 0.5938, 0.9893, 0.5625, 0.5, 0.5938, 0.5, 0.5938, 0.5107, 0.5625, 0.5107, 0.5625, 0.9893, 0.5625, 1.0, 0.5312, 1.0, 0.5312, 0.9893, 0.5312, 0.5, 0.5625, 0.5, 0.5625, 0.5107, 0.5312, 0.5107, 0.5312, 0.9893, 0.5312, 1.0, 0.5, 1.0, 0.5, 0.9893, 0.5, 0.5, 0.5312, 0.5, 0.5312, 0.5107, 0.5, 0.5107, 0.5, 0.9893, 0.5, 1.0, 0.4688, 1.0, 0.4688, 0.9893, 0.4688, 0.5, 0.5, 0.5, 0.5, 0.5107, 0.4688, 0.5107, 0.4688, 0.9893, 0.4688, 1.0, 0.4375, 1.0, 0.4375, 0.9893, 0.4375, 0.5, 0.4688, 0.5, 0.4688, 0.5107, 0.4375, 0.5107, 0.4375, 0.9893, 0.4375, 1.0, 0.4062, 1.0, 0.4062, 0.9893, 0.4062, 0.5107, 0.4062, 0.5, 0.4375, 0.5, 0.4375, 0.5107, 0.4062, 0.9893, 0.4062, 1.0, 0.375, 1.0, 0.375, 0.9893, 0.375, 0.5, 0.4062, 0.5, 0.4062, 0.5107, 0.375, 0.5107, 0.375, 0.9893, 0.375, 1.0, 0.3438, 1.0, 0.3438, 0.9893, 0.3438, 0.5, 0.375, 0.5, 0.375, 0.5107, 0.3438, 0.5107, 0.3438, 0.9893, 0.3438, 1.0, 0.3125, 1.0, 0.3125, 0.9893, 0.3125, 0.5, 0.3438, 0.5, 0.3438, 0.5107, 0.3125, 0.5107, 0.3125, 0.9893, 0.3125, 1.0, 0.2812, 1.0, 0.2812, 0.9893, 0.2812, 0.5, 0.3125, 0.5, 0.3125, 0.5107, 0.2812, 0.5107, 0.2812, 0.9893, 0.2812, 1.0, 0.25, 1.0, 0.25, 0.9893, 0.25, 0.5107, 0.25, 0.5, 0.2812, 0.5, 0.2812, 0.5107, 0.25, 0.9893, 0.25, 1.0, 0.2188, 1.0, 0.2188, 0.9893, 0.2188, 0.5107, 0.2188, 0.5, 0.25, 0.5, 0.25, 0.5107, 0.2188, 0.9893, 0.2188, 1.0, 0.1875, 1.0, 0.1875, 0.9893, 0.1875, 0.5107, 0.1875, 0.5, 0.2188, 0.5, 0.2188, 0.5107, 0.1875, 0.9893, 0.1875, 1.0, 0.1562, 1.0, 0.1562, 0.9893, 0.1562, 0.5107, 0.1562, 0.5, 0.1875, 0.5, 0.1875, 0.5107, 0.1562, 0.9893, 0.1562, 1.0, 0.125, 1.0, 0.125, 0.9893, 0.125, 0.5107, 0.125, 0.5, 0.1562, 0.5, 0.1562, 0.5107, 0.125, 0.9893, 0.125, 1.0, 0.09375, 1.0, 0.09375, 0.9893, 0.09375, 0.5107, 0.09375, 0.5, 0.125, 0.5, 0.125, 0.5107, 0.09375, 0.9893, 0.09375, 1.0, 0.0625, 1.0, 0.0625, 0.9893, 0.0625, 0.5107, 0.0625, 0.5, 0.09375, 0.5, 0.09375, 0.5107, 0.49, 0.25, 0.4854, 0.2968, 0.4717, 0.3418, 0.4496, 0.3833, 0.4197, 0.4197, 0.3833, 0.4496, 0.3418, 0.4717, 0.2968, 0.4854, 0.25, 0.49, 0.2032, 0.4854, 0.1582, 0.4717, 0.1167, 0.4496, 0.08029, 0.4197, 0.05045, 0.3833, 0.02827, 0.3418, 0.01461, 0.2968, 0.01, 0.25, 0.01461, 0.2032, 0.02827, 0.1582, 0.05045, 0.1167, 0.08029, 0.08029, 0.1167, 0.05045, 0.1582, 0.02827, 0.2032, 0.01461, 0.25, 0.01, 0.2968, 0.01461, 0.3418, 0.02827, 0.3833, 0.05045, 0.4197, 0.08029, 0.4496, 0.1167, 0.4717, 0.1582, 0.4854, 0.2032, 0.0625, 0.9893, 0.0625, 1.0, 0.03125, 1.0, 0.03125, 0.9893, 0.03125, 0.5107, 0.03125, 0.5, 0.0625, 0.5, 0.0625, 0.5107, 0.03125, 0.9893, 0.03125, 1.0, 0.0, 1.0, 0.0, 0.9893, 0.0, 0.5107, 0.0, 0.5, 0.03125, 0.5, 0.03125, 0.5107, 0.7032, 0.4854, 0.75, 0.49, 0.7968, 0.4854, 0.8418, 0.4717, 0.8833, 0.4496, 0.9197, 0.4197, 0.9496, 0.3833, 0.9717, 0.3418, 0.9854, 0.2968, 0.99, 0.25, 0.9854, 0.2032, 0.9717, 0.1582, 0.9496, 0.1167, 0.9197, 0.08029, 0.8833, 0.05045, 0.8418, 0.02827, 0.7968, 0.01461, 0.75, 0.01, 0.7032, 0.01461, 0.6582, 0.02827, 0.6167, 0.05045, 0.5803, 0.08029, 0.5504, 0.1167, 0.5283, 0.1582, 0.5146, 0.2032, 0.51, 0.25, 0.5146, 0.2968, 0.5283, 0.3418, 0.5504, 0.3833, 0.5803, 0.4197, 0.6167, 0.4496, 0.6582, 0.4717])
me_cube_002.use_remesh_fix_poles = True
me_cube_002.use_remesh_preserve_attributes = False
me_cube_002.update()

# ---- objects
ob_cube = bpy.data.objects.new('Cube', me_cube_001)
ob_cube_001 = bpy.data.objects.new('Cube.001', me_cube_002)

# ---- transforms, parenting, visibility, modifiers, constraints
ob_cube.location = (0.0, 1.115, 0.0)
ob_cube.scale = (0.1404, 1.192, 0.01225)
ob_cube_001.location = (0.0, -1.076, 0.0)
ob_cube_001.scale = (0.139, 1.0, 0.06765)

# ---- collection membership
col_collection.objects.link(ob_cube)
col_collection.objects.link(ob_cube_001)

# ---- scene / render settings (as saved in the file)
scene.frame_start = 1; scene.frame_end = 250; scene.frame_set(1)
scene.render.engine = 'CYCLES'
scene.cycles.sampling_pattern = 'TABULATED_SOBOL'
scene.cycles.use_light_tree = False
scene.view_settings.view_transform = 'Filmic'
bpy.context.view_layer.update()

# ---- added for rendering (the .blend has no active camera and no usable light): camera, sun
cam_auto = bpy.data.cameras.new('AutoCamera')
cam_auto.lens = 50.0
cam_auto.sensor_width = 36.0
cam_auto.clip_end = 1000.0
ob_auto_camera = bpy.data.objects.new('AutoCamera', cam_auto)
scene.collection.objects.link(ob_auto_camera)
ob_auto_camera.location = (4.0392, -4.77563, 3.2643)
ob_auto_camera.rotation_euler = (1.09748, -7.21219e-08, 0.694738)
scene.camera = ob_auto_camera
light_auto_sun = bpy.data.lights.new('AutoSun', 'SUN')
light_auto_sun.energy = 3.0
light_auto_sun.angle = 0.0523599
ob_auto_sun = bpy.data.objects.new('AutoSun', light_auto_sun)
scene.collection.objects.link(ob_auto_sun)
ob_auto_sun.rotation_euler = (0.872665, 0.174533, 0.523599)
bpy.context.view_layer.update()
